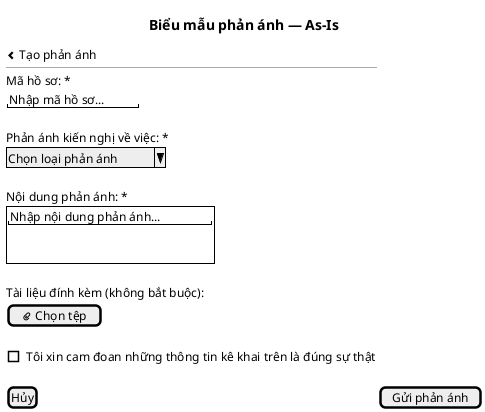

The diagram above was rendered by PlantUML. Its source (embedded in the PNG):
@startsalt
title Biểu mẫu phản ánh — As-Is
{
<&chevron-left> Tạo phản ánh
  --
  Mã hồ sơ: *
  "Nhập mã hồ sơ..."
  .
  Phản ánh kiến nghị về việc: *
  ^Chọn loại phản ánh^
  .
  Nội dung phản ánh: *
  {+
    "Nhập nội dung phản ánh..."
    .
    .
  }
  .
  Tài liệu đính kèm (không bắt buộc):
  [<&paperclip> Chọn tệp]
  .
  [ ] Tôi xin cam đoan những thông tin kê khai trên là đúng sự thật
  .
  [Hủy] | [Gửi phản ánh]
}
@endsalt